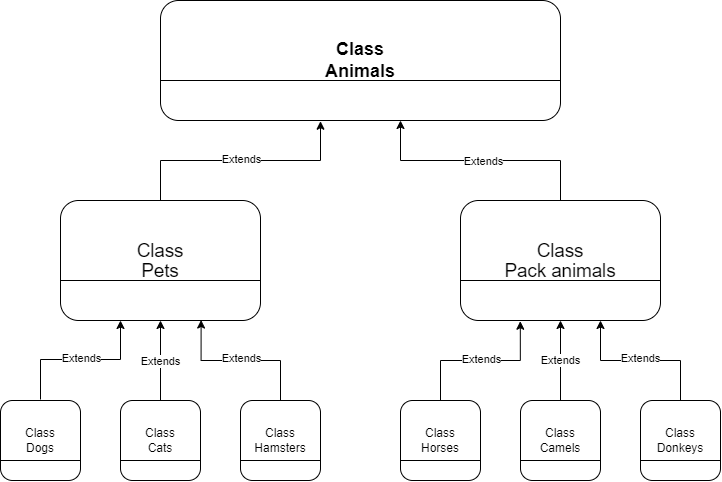

The diagram above was exported from draw.io. Its source (the exported page's mxGraphModel, read from the mxfile embedded in the PNG):
<mxGraphModel dx="1195" dy="622" grid="1" gridSize="10" guides="1" tooltips="1" connect="1" arrows="1" fold="1" page="1" pageScale="1" pageWidth="827" pageHeight="1169" math="0" shadow="0">
  <root>
    <mxCell id="0" />
    <mxCell id="1" parent="0" />
    <mxCell id="zvtRMWRAqy9aiROiTVRS-1" value="&lt;font style=&quot;font-size: 18px;&quot;&gt;&lt;b style=&quot;&quot;&gt;Class&lt;/b&gt;&lt;/font&gt;&lt;div&gt;&lt;font style=&quot;font-size: 18px;&quot;&gt;&lt;b style=&quot;&quot;&gt;Animals&lt;/b&gt;&lt;/font&gt;&lt;/div&gt;" style="rounded=1;whiteSpace=wrap;html=1;" vertex="1" parent="1">
      <mxGeometry x="240" y="200" width="400" height="120" as="geometry" />
    </mxCell>
    <mxCell id="zvtRMWRAqy9aiROiTVRS-2" value="&lt;span style=&quot;font-size:14.0pt;line-height:107%;&lt;br/&gt;font-family:&amp;quot;Calibri&amp;quot;,sans-serif;mso-ascii-theme-font:minor-latin;mso-fareast-font-family:&lt;br/&gt;Calibri;mso-fareast-theme-font:minor-latin;mso-hansi-theme-font:minor-latin;&lt;br/&gt;mso-bidi-font-family:&amp;quot;Times New Roman&amp;quot;;mso-bidi-theme-font:minor-bidi;&lt;br/&gt;mso-ansi-language:RU;mso-fareast-language:EN-US;mso-bidi-language:AR-SA&quot;&gt;Class&lt;/span&gt;&lt;div&gt;&lt;span style=&quot;font-size:14.0pt;line-height:107%;&lt;br/&gt;font-family:&amp;quot;Calibri&amp;quot;,sans-serif;mso-ascii-theme-font:minor-latin;mso-fareast-font-family:&lt;br/&gt;Calibri;mso-fareast-theme-font:minor-latin;mso-hansi-theme-font:minor-latin;&lt;br/&gt;mso-bidi-font-family:&amp;quot;Times New Roman&amp;quot;;mso-bidi-theme-font:minor-bidi;&lt;br/&gt;mso-ansi-language:RU;mso-fareast-language:EN-US;mso-bidi-language:AR-SA&quot;&gt;Pets&lt;/span&gt;&lt;/div&gt;" style="rounded=1;whiteSpace=wrap;html=1;" vertex="1" parent="1">
      <mxGeometry x="140" y="400" width="200" height="120" as="geometry" />
    </mxCell>
    <mxCell id="zvtRMWRAqy9aiROiTVRS-3" value="&lt;span style=&quot;font-size:14.0pt;line-height:107%;&lt;br/&gt;font-family:&amp;quot;Calibri&amp;quot;,sans-serif;mso-ascii-theme-font:minor-latin;mso-fareast-font-family:&lt;br/&gt;Calibri;mso-fareast-theme-font:minor-latin;mso-hansi-theme-font:minor-latin;&lt;br/&gt;mso-bidi-font-family:&amp;quot;Times New Roman&amp;quot;;mso-bidi-theme-font:minor-bidi;&lt;br/&gt;mso-ansi-language:RU;mso-fareast-language:EN-US;mso-bidi-language:AR-SA&quot;&gt;Class&lt;/span&gt;&lt;div&gt;&lt;span style=&quot;font-size:14.0pt;line-height:107%;&lt;br/&gt;font-family:&amp;quot;Calibri&amp;quot;,sans-serif;mso-ascii-theme-font:minor-latin;mso-fareast-font-family:&lt;br/&gt;Calibri;mso-fareast-theme-font:minor-latin;mso-hansi-theme-font:minor-latin;&lt;br/&gt;mso-bidi-font-family:&amp;quot;Times New Roman&amp;quot;;mso-bidi-theme-font:minor-bidi;&lt;br/&gt;mso-ansi-language:RU;mso-fareast-language:EN-US;mso-bidi-language:AR-SA&quot;&gt;Pack animals&lt;/span&gt;&lt;/div&gt;" style="rounded=1;whiteSpace=wrap;html=1;" vertex="1" parent="1">
      <mxGeometry x="540" y="400" width="200" height="120" as="geometry" />
    </mxCell>
    <mxCell id="zvtRMWRAqy9aiROiTVRS-4" value="Class&lt;div&gt;Dogs&lt;/div&gt;" style="rounded=1;whiteSpace=wrap;html=1;" vertex="1" parent="1">
      <mxGeometry x="80" y="600" width="80" height="80" as="geometry" />
    </mxCell>
    <mxCell id="zvtRMWRAqy9aiROiTVRS-18" style="edgeStyle=orthogonalEdgeStyle;rounded=0;orthogonalLoop=1;jettySize=auto;html=1;entryX=0.5;entryY=1;entryDx=0;entryDy=0;" edge="1" parent="1" source="zvtRMWRAqy9aiROiTVRS-5" target="zvtRMWRAqy9aiROiTVRS-2">
      <mxGeometry relative="1" as="geometry" />
    </mxCell>
    <mxCell id="zvtRMWRAqy9aiROiTVRS-25" value="Extends" style="edgeLabel;html=1;align=center;verticalAlign=middle;resizable=0;points=[];" vertex="1" connectable="0" parent="zvtRMWRAqy9aiROiTVRS-18">
      <mxGeometry x="-0.1792" y="3" relative="1" as="geometry">
        <mxPoint x="3" y="-7" as="offset" />
      </mxGeometry>
    </mxCell>
    <mxCell id="zvtRMWRAqy9aiROiTVRS-5" value="Class&lt;div&gt;Cats&lt;/div&gt;" style="rounded=1;whiteSpace=wrap;html=1;" vertex="1" parent="1">
      <mxGeometry x="200" y="600" width="80" height="80" as="geometry" />
    </mxCell>
    <mxCell id="zvtRMWRAqy9aiROiTVRS-6" value="Class&lt;div&gt;Hamsters&lt;/div&gt;" style="rounded=1;whiteSpace=wrap;html=1;" vertex="1" parent="1">
      <mxGeometry x="320" y="600" width="80" height="80" as="geometry" />
    </mxCell>
    <mxCell id="zvtRMWRAqy9aiROiTVRS-7" value="Class&lt;div&gt;Donkeys&lt;/div&gt;" style="rounded=1;whiteSpace=wrap;html=1;" vertex="1" parent="1">
      <mxGeometry x="720" y="600" width="80" height="80" as="geometry" />
    </mxCell>
    <mxCell id="zvtRMWRAqy9aiROiTVRS-19" style="edgeStyle=orthogonalEdgeStyle;rounded=0;orthogonalLoop=1;jettySize=auto;html=1;entryX=0.5;entryY=1;entryDx=0;entryDy=0;" edge="1" parent="1" source="zvtRMWRAqy9aiROiTVRS-8" target="zvtRMWRAqy9aiROiTVRS-3">
      <mxGeometry relative="1" as="geometry" />
    </mxCell>
    <mxCell id="zvtRMWRAqy9aiROiTVRS-28" value="Extends" style="edgeLabel;html=1;align=center;verticalAlign=middle;resizable=0;points=[];" vertex="1" connectable="0" parent="zvtRMWRAqy9aiROiTVRS-19">
      <mxGeometry x="0.1333" y="1" relative="1" as="geometry">
        <mxPoint x="1" y="5" as="offset" />
      </mxGeometry>
    </mxCell>
    <mxCell id="zvtRMWRAqy9aiROiTVRS-8" value="Class&lt;div&gt;Camels&lt;/div&gt;" style="rounded=1;whiteSpace=wrap;html=1;" vertex="1" parent="1">
      <mxGeometry x="600" y="600" width="80" height="80" as="geometry" />
    </mxCell>
    <mxCell id="zvtRMWRAqy9aiROiTVRS-9" value="Class&lt;div&gt;Horses&lt;/div&gt;" style="rounded=1;whiteSpace=wrap;html=1;" vertex="1" parent="1">
      <mxGeometry x="480" y="600" width="80" height="80" as="geometry" />
    </mxCell>
    <mxCell id="zvtRMWRAqy9aiROiTVRS-16" style="edgeStyle=orthogonalEdgeStyle;rounded=0;orthogonalLoop=1;jettySize=auto;html=1;entryX=0.4;entryY=1.006;entryDx=0;entryDy=0;entryPerimeter=0;" edge="1" parent="1" source="zvtRMWRAqy9aiROiTVRS-2" target="zvtRMWRAqy9aiROiTVRS-1">
      <mxGeometry relative="1" as="geometry">
        <Array as="points">
          <mxPoint x="240" y="360" />
          <mxPoint x="400" y="360" />
        </Array>
      </mxGeometry>
    </mxCell>
    <mxCell id="zvtRMWRAqy9aiROiTVRS-44" value="Extends" style="edgeLabel;html=1;align=center;verticalAlign=middle;resizable=0;points=[];" vertex="1" connectable="0" parent="zvtRMWRAqy9aiROiTVRS-16">
      <mxGeometry x="0.0225" y="1" relative="1" as="geometry">
        <mxPoint x="-2" as="offset" />
      </mxGeometry>
    </mxCell>
    <mxCell id="zvtRMWRAqy9aiROiTVRS-17" style="edgeStyle=orthogonalEdgeStyle;rounded=0;orthogonalLoop=1;jettySize=auto;html=1;entryX=0.6;entryY=1;entryDx=0;entryDy=0;entryPerimeter=0;" edge="1" parent="1" source="zvtRMWRAqy9aiROiTVRS-3" target="zvtRMWRAqy9aiROiTVRS-1">
      <mxGeometry relative="1" as="geometry" />
    </mxCell>
    <mxCell id="zvtRMWRAqy9aiROiTVRS-45" value="Extends" style="edgeLabel;html=1;align=center;verticalAlign=middle;resizable=0;points=[];" vertex="1" connectable="0" parent="zvtRMWRAqy9aiROiTVRS-17">
      <mxGeometry x="-0.0194" y="1" relative="1" as="geometry">
        <mxPoint as="offset" />
      </mxGeometry>
    </mxCell>
    <mxCell id="zvtRMWRAqy9aiROiTVRS-20" style="edgeStyle=orthogonalEdgeStyle;rounded=0;orthogonalLoop=1;jettySize=auto;html=1;entryX=0.299;entryY=1.006;entryDx=0;entryDy=0;entryPerimeter=0;" edge="1" parent="1" source="zvtRMWRAqy9aiROiTVRS-9" target="zvtRMWRAqy9aiROiTVRS-3">
      <mxGeometry relative="1" as="geometry">
        <Array as="points">
          <mxPoint x="520" y="560" />
          <mxPoint x="600" y="560" />
        </Array>
      </mxGeometry>
    </mxCell>
    <mxCell id="zvtRMWRAqy9aiROiTVRS-29" value="Extends" style="edgeLabel;html=1;align=center;verticalAlign=middle;resizable=0;points=[];" vertex="1" connectable="0" parent="zvtRMWRAqy9aiROiTVRS-20">
      <mxGeometry x="0.0124" y="1" relative="1" as="geometry">
        <mxPoint as="offset" />
      </mxGeometry>
    </mxCell>
    <mxCell id="zvtRMWRAqy9aiROiTVRS-21" style="edgeStyle=orthogonalEdgeStyle;rounded=0;orthogonalLoop=1;jettySize=auto;html=1;entryX=0.7;entryY=1;entryDx=0;entryDy=0;entryPerimeter=0;" edge="1" parent="1" source="zvtRMWRAqy9aiROiTVRS-7" target="zvtRMWRAqy9aiROiTVRS-3">
      <mxGeometry relative="1" as="geometry">
        <Array as="points">
          <mxPoint x="760" y="560" />
          <mxPoint x="680" y="560" />
        </Array>
      </mxGeometry>
    </mxCell>
    <mxCell id="zvtRMWRAqy9aiROiTVRS-30" value="Extends" style="edgeLabel;html=1;align=center;verticalAlign=middle;resizable=0;points=[];" vertex="1" connectable="0" parent="zvtRMWRAqy9aiROiTVRS-21">
      <mxGeometry x="0.1062" y="-2" relative="1" as="geometry">
        <mxPoint x="8" as="offset" />
      </mxGeometry>
    </mxCell>
    <mxCell id="zvtRMWRAqy9aiROiTVRS-22" style="edgeStyle=orthogonalEdgeStyle;rounded=0;orthogonalLoop=1;jettySize=auto;html=1;entryX=0.703;entryY=0.996;entryDx=0;entryDy=0;entryPerimeter=0;" edge="1" parent="1" source="zvtRMWRAqy9aiROiTVRS-6" target="zvtRMWRAqy9aiROiTVRS-2">
      <mxGeometry relative="1" as="geometry" />
    </mxCell>
    <mxCell id="zvtRMWRAqy9aiROiTVRS-27" value="Extends" style="edgeLabel;html=1;align=center;verticalAlign=middle;resizable=0;points=[];" vertex="1" connectable="0" parent="zvtRMWRAqy9aiROiTVRS-22">
      <mxGeometry x="-0.1006" y="-2" relative="1" as="geometry">
        <mxPoint x="-8" as="offset" />
      </mxGeometry>
    </mxCell>
    <mxCell id="zvtRMWRAqy9aiROiTVRS-31" value="" style="endArrow=none;html=1;rounded=0;" edge="1" parent="1">
      <mxGeometry width="50" height="50" relative="1" as="geometry">
        <mxPoint x="140" y="480" as="sourcePoint" />
        <mxPoint x="340" y="480" as="targetPoint" />
      </mxGeometry>
    </mxCell>
    <mxCell id="zvtRMWRAqy9aiROiTVRS-32" value="" style="endArrow=none;html=1;rounded=0;" edge="1" parent="1">
      <mxGeometry width="50" height="50" relative="1" as="geometry">
        <mxPoint x="540" y="480" as="sourcePoint" />
        <mxPoint x="740" y="480" as="targetPoint" />
      </mxGeometry>
    </mxCell>
    <mxCell id="zvtRMWRAqy9aiROiTVRS-33" value="" style="endArrow=none;html=1;rounded=0;" edge="1" parent="1">
      <mxGeometry width="50" height="50" relative="1" as="geometry">
        <mxPoint x="240" y="280" as="sourcePoint" />
        <mxPoint x="640" y="280" as="targetPoint" />
      </mxGeometry>
    </mxCell>
    <mxCell id="zvtRMWRAqy9aiROiTVRS-34" style="edgeStyle=orthogonalEdgeStyle;rounded=0;orthogonalLoop=1;jettySize=auto;html=1;entryX=0.299;entryY=1.006;entryDx=0;entryDy=0;entryPerimeter=0;" edge="1" parent="1">
      <mxGeometry relative="1" as="geometry">
        <mxPoint x="120" y="599" as="sourcePoint" />
        <mxPoint x="200" y="520" as="targetPoint" />
        <Array as="points">
          <mxPoint x="120" y="559" />
          <mxPoint x="200" y="559" />
        </Array>
      </mxGeometry>
    </mxCell>
    <mxCell id="zvtRMWRAqy9aiROiTVRS-35" value="Extends" style="edgeLabel;html=1;align=center;verticalAlign=middle;resizable=0;points=[];" vertex="1" connectable="0" parent="zvtRMWRAqy9aiROiTVRS-34">
      <mxGeometry x="0.0124" y="1" relative="1" as="geometry">
        <mxPoint as="offset" />
      </mxGeometry>
    </mxCell>
    <mxCell id="zvtRMWRAqy9aiROiTVRS-36" value="" style="endArrow=none;html=1;rounded=0;" edge="1" parent="1">
      <mxGeometry width="50" height="50" relative="1" as="geometry">
        <mxPoint x="80" y="660" as="sourcePoint" />
        <mxPoint x="160" y="660" as="targetPoint" />
      </mxGeometry>
    </mxCell>
    <mxCell id="zvtRMWRAqy9aiROiTVRS-37" value="" style="endArrow=none;html=1;rounded=0;" edge="1" parent="1">
      <mxGeometry width="50" height="50" relative="1" as="geometry">
        <mxPoint x="200" y="660" as="sourcePoint" />
        <mxPoint x="280" y="660" as="targetPoint" />
      </mxGeometry>
    </mxCell>
    <mxCell id="zvtRMWRAqy9aiROiTVRS-38" value="" style="endArrow=none;html=1;rounded=0;" edge="1" parent="1">
      <mxGeometry width="50" height="50" relative="1" as="geometry">
        <mxPoint x="320" y="660" as="sourcePoint" />
        <mxPoint x="400" y="660" as="targetPoint" />
      </mxGeometry>
    </mxCell>
    <mxCell id="zvtRMWRAqy9aiROiTVRS-39" value="" style="endArrow=none;html=1;rounded=0;" edge="1" parent="1">
      <mxGeometry width="50" height="50" relative="1" as="geometry">
        <mxPoint x="480" y="660" as="sourcePoint" />
        <mxPoint x="560" y="660" as="targetPoint" />
      </mxGeometry>
    </mxCell>
    <mxCell id="zvtRMWRAqy9aiROiTVRS-40" value="" style="endArrow=none;html=1;rounded=0;" edge="1" parent="1">
      <mxGeometry width="50" height="50" relative="1" as="geometry">
        <mxPoint x="600" y="660" as="sourcePoint" />
        <mxPoint x="680" y="660" as="targetPoint" />
      </mxGeometry>
    </mxCell>
    <mxCell id="zvtRMWRAqy9aiROiTVRS-41" value="" style="endArrow=none;html=1;rounded=0;" edge="1" parent="1">
      <mxGeometry width="50" height="50" relative="1" as="geometry">
        <mxPoint x="720" y="660" as="sourcePoint" />
        <mxPoint x="800" y="660" as="targetPoint" />
      </mxGeometry>
    </mxCell>
  </root>
</mxGraphModel>